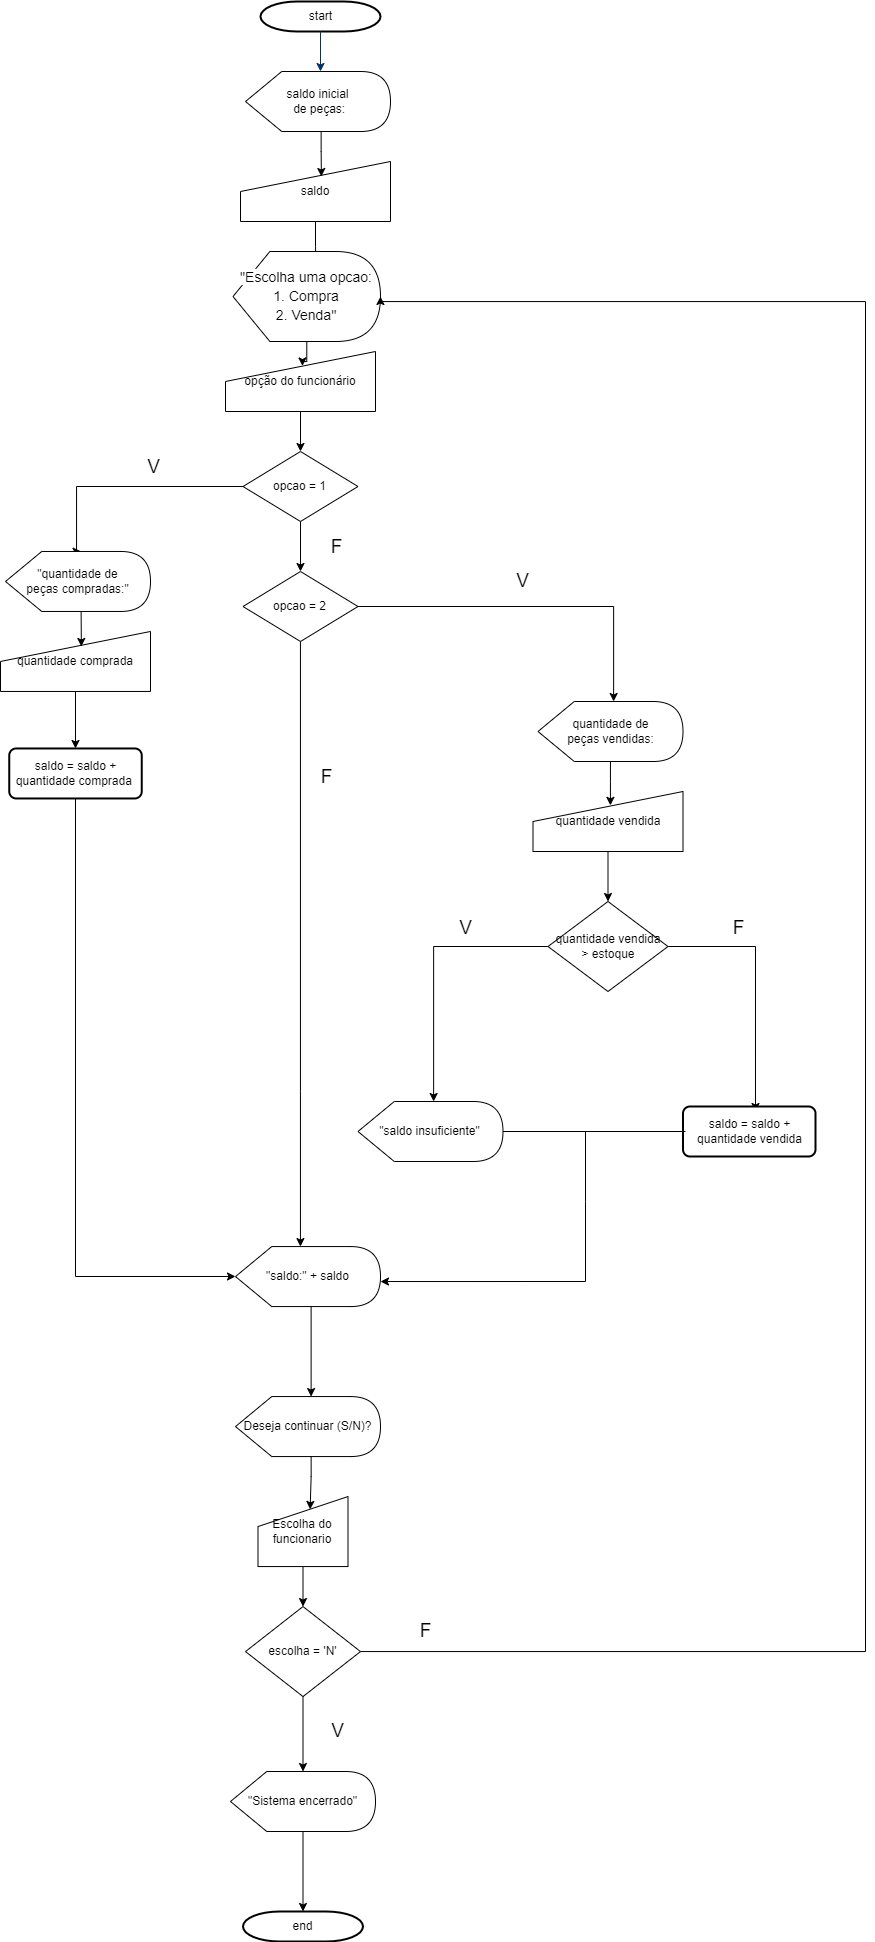

The diagram above was exported from draw.io. Its source (the exported page's mxGraphModel, read from the mxfile embedded in the PNG):
<mxGraphModel dx="1219" dy="713" grid="1" gridSize="10" guides="1" tooltips="1" connect="1" arrows="1" fold="1" page="1" pageScale="1" pageWidth="1169" pageHeight="827" background="none" math="0" shadow="0">
  <root>
    <mxCell id="0" />
    <mxCell id="1" parent="0" />
    <mxCell id="2" value="start" style="shape=mxgraph.flowchart.terminator;strokeWidth=2;gradientColor=none;gradientDirection=north;fontStyle=0;html=1;" parent="1" vertex="1">
      <mxGeometry x="260" y="60" width="120" height="30" as="geometry" />
    </mxCell>
    <mxCell id="7" style="fontStyle=1;strokeColor=#003366;strokeWidth=1;html=1;" parent="1" source="2" edge="1">
      <mxGeometry relative="1" as="geometry">
        <mxPoint x="320" y="130" as="targetPoint" />
      </mxGeometry>
    </mxCell>
    <mxCell id="26" value="" style="edgeStyle=elbowEdgeStyle;elbow=horizontal;exitX=0;exitY=0.5;exitPerimeter=0;entryX=0;entryY=0.5;entryPerimeter=0;fontStyle=1;strokeColor=#003366;strokeWidth=1;html=1;" parent="1" source="28" edge="1">
      <mxGeometry width="100" height="100" as="geometry">
        <mxPoint y="100" as="sourcePoint" />
        <mxPoint x="271" y="418.5" as="targetPoint" />
        <Array as="points">
          <mxPoint x="160" y="850" />
        </Array>
      </mxGeometry>
    </mxCell>
    <mxCell id="40" value="end" style="shape=mxgraph.flowchart.terminator;strokeWidth=2;gradientColor=none;gradientDirection=north;fontStyle=0;html=1;" parent="1" vertex="1">
      <mxGeometry x="242.5" y="1970" width="120" height="30" as="geometry" />
    </mxCell>
    <mxCell id="45" value="" style="edgeStyle=elbowEdgeStyle;elbow=horizontal;exitX=1;exitY=0.5;exitPerimeter=0;entryX=0.905;entryY=0.5;entryPerimeter=0;fontStyle=1;strokeColor=#003366;strokeWidth=1;html=1;" parent="1" target="34" edge="1">
      <mxGeometry width="100" height="100" as="geometry">
        <mxPoint x="380.5" y="1119.25" as="sourcePoint" />
        <mxPoint x="100" as="targetPoint" />
        <Array as="points">
          <mxPoint x="950" y="1320" />
        </Array>
      </mxGeometry>
    </mxCell>
    <mxCell id="54" value="" style="edgeStyle=elbowEdgeStyle;elbow=horizontal;exitX=0;exitY=0.5;exitPerimeter=0;entryX=0.095;entryY=0.5;entryPerimeter=0;fontStyle=1;strokeColor=#003366;strokeWidth=1;html=1;" parent="1" source="37" edge="1">
      <mxGeometry width="100" height="100" as="geometry">
        <mxPoint y="100" as="sourcePoint" />
        <mxPoint x="255.60500000000002" y="290" as="targetPoint" />
        <Array as="points">
          <mxPoint x="120" y="970" />
        </Array>
      </mxGeometry>
    </mxCell>
    <mxCell id="QkDp-pboHk4Na_2iRXT8-57" value="saldo inicial&lt;br&gt;&amp;nbsp;de peças:" style="shape=display;whiteSpace=wrap;html=1;" vertex="1" parent="1">
      <mxGeometry x="245" y="130" width="145" height="60" as="geometry" />
    </mxCell>
    <mxCell id="QkDp-pboHk4Na_2iRXT8-58" value="saldo" style="shape=manualInput;whiteSpace=wrap;html=1;" vertex="1" parent="1">
      <mxGeometry x="240" y="220" width="150" height="60" as="geometry" />
    </mxCell>
    <mxCell id="QkDp-pboHk4Na_2iRXT8-60" style="edgeStyle=orthogonalEdgeStyle;rounded=0;orthogonalLoop=1;jettySize=auto;html=1;exitX=0;exitY=0;exitDx=75.625;exitDy=60;exitPerimeter=0;entryX=0.539;entryY=0.25;entryDx=0;entryDy=0;entryPerimeter=0;" edge="1" parent="1" source="QkDp-pboHk4Na_2iRXT8-57" target="QkDp-pboHk4Na_2iRXT8-58">
      <mxGeometry relative="1" as="geometry" />
    </mxCell>
    <mxCell id="QkDp-pboHk4Na_2iRXT8-63" style="edgeStyle=orthogonalEdgeStyle;rounded=0;orthogonalLoop=1;jettySize=auto;html=1;exitX=0.5;exitY=1;exitDx=0;exitDy=0;entryX=0;entryY=0;entryDx=75.625;entryDy=0;entryPerimeter=0;" edge="1" parent="1" source="QkDp-pboHk4Na_2iRXT8-58">
      <mxGeometry relative="1" as="geometry">
        <mxPoint x="315.6249999999998" y="330" as="targetPoint" />
      </mxGeometry>
    </mxCell>
    <mxCell id="QkDp-pboHk4Na_2iRXT8-66" style="edgeStyle=orthogonalEdgeStyle;rounded=0;orthogonalLoop=1;jettySize=auto;html=1;exitX=0;exitY=0.5;exitDx=0;exitDy=0;entryX=0;entryY=0;entryDx=75.625;entryDy=0;entryPerimeter=0;" edge="1" parent="1" source="QkDp-pboHk4Na_2iRXT8-105" target="QkDp-pboHk4Na_2iRXT8-72">
      <mxGeometry relative="1" as="geometry">
        <mxPoint x="76" y="590" as="targetPoint" />
        <mxPoint x="240" y="360" as="sourcePoint" />
        <Array as="points">
          <mxPoint x="76" y="545" />
          <mxPoint x="76" y="610" />
        </Array>
      </mxGeometry>
    </mxCell>
    <mxCell id="QkDp-pboHk4Na_2iRXT8-67" value="V" style="edgeLabel;html=1;align=center;verticalAlign=middle;resizable=0;points=[];fontSize=19;" vertex="1" connectable="0" parent="QkDp-pboHk4Na_2iRXT8-66">
      <mxGeometry x="-0.2889" relative="1" as="geometry">
        <mxPoint x="-7" y="-20" as="offset" />
      </mxGeometry>
    </mxCell>
    <mxCell id="QkDp-pboHk4Na_2iRXT8-64" value="&lt;div style=&quot;font-size: 14px; line-height: 19px;&quot;&gt;&lt;span style=&quot;background-color: rgb(255, 255, 255);&quot;&gt;&quot;Escolha uma opcao:&lt;/span&gt;&lt;/div&gt;&lt;div style=&quot;font-size: 14px; line-height: 19px;&quot;&gt;&lt;span style=&quot;background-color: rgb(255, 255, 255);&quot;&gt;1. Compra&lt;/span&gt;&lt;/div&gt;&lt;div style=&quot;font-size: 14px; line-height: 19px;&quot;&gt;&lt;span style=&quot;background-color: rgb(255, 255, 255);&quot;&gt;2. Venda&quot;&lt;/span&gt;&lt;/div&gt;" style="shape=display;whiteSpace=wrap;html=1;align=center;" vertex="1" parent="1">
      <mxGeometry x="232.5" y="310" width="147.5" height="90" as="geometry" />
    </mxCell>
    <mxCell id="QkDp-pboHk4Na_2iRXT8-72" value="&quot;quantidade&amp;nbsp;de &lt;br&gt;peças compradas:&quot;" style="shape=display;whiteSpace=wrap;html=1;" vertex="1" parent="1">
      <mxGeometry x="5" y="609.97" width="145" height="60" as="geometry" />
    </mxCell>
    <mxCell id="QkDp-pboHk4Na_2iRXT8-76" style="edgeStyle=orthogonalEdgeStyle;rounded=0;orthogonalLoop=1;jettySize=auto;html=1;exitX=0.5;exitY=1;exitDx=0;exitDy=0;entryX=0.5;entryY=0;entryDx=0;entryDy=0;" edge="1" parent="1" source="QkDp-pboHk4Na_2iRXT8-73" target="QkDp-pboHk4Na_2iRXT8-75">
      <mxGeometry relative="1" as="geometry" />
    </mxCell>
    <mxCell id="QkDp-pboHk4Na_2iRXT8-73" value="quantidade comprada" style="shape=manualInput;whiteSpace=wrap;html=1;" vertex="1" parent="1">
      <mxGeometry y="689.97" width="150" height="60" as="geometry" />
    </mxCell>
    <mxCell id="QkDp-pboHk4Na_2iRXT8-74" style="edgeStyle=orthogonalEdgeStyle;rounded=0;orthogonalLoop=1;jettySize=auto;html=1;exitX=0;exitY=0;exitDx=75.625;exitDy=60;exitPerimeter=0;entryX=0.539;entryY=0.25;entryDx=0;entryDy=0;entryPerimeter=0;" edge="1" parent="1" source="QkDp-pboHk4Na_2iRXT8-72" target="QkDp-pboHk4Na_2iRXT8-73">
      <mxGeometry relative="1" as="geometry" />
    </mxCell>
    <mxCell id="QkDp-pboHk4Na_2iRXT8-86" style="edgeStyle=orthogonalEdgeStyle;rounded=0;orthogonalLoop=1;jettySize=auto;html=1;exitX=0.5;exitY=1;exitDx=0;exitDy=0;" edge="1" parent="1" source="QkDp-pboHk4Na_2iRXT8-75" target="QkDp-pboHk4Na_2iRXT8-87">
      <mxGeometry relative="1" as="geometry">
        <mxPoint x="234.99999999999977" y="1189.97" as="targetPoint" />
        <Array as="points">
          <mxPoint x="75" y="1335" />
        </Array>
      </mxGeometry>
    </mxCell>
    <mxCell id="QkDp-pboHk4Na_2iRXT8-75" value="saldo = saldo + quantidade comprada&amp;nbsp;" style="rounded=1;whiteSpace=wrap;html=1;absoluteArcSize=1;arcSize=14;strokeWidth=2;" vertex="1" parent="1">
      <mxGeometry x="8.75" y="806.97" width="132.5" height="50" as="geometry" />
    </mxCell>
    <mxCell id="QkDp-pboHk4Na_2iRXT8-78" value="F" style="edgeLabel;html=1;align=center;verticalAlign=middle;resizable=0;points=[];fontSize=19;" vertex="1" connectable="0" parent="1">
      <mxGeometry x="265" y="620" as="geometry">
        <mxPoint x="70" y="-15" as="offset" />
      </mxGeometry>
    </mxCell>
    <mxCell id="QkDp-pboHk4Na_2iRXT8-79" value="quantidade&amp;nbsp;de &lt;br&gt;peças vendidas:" style="shape=display;whiteSpace=wrap;html=1;" vertex="1" parent="1">
      <mxGeometry x="537.5" y="760" width="145" height="60" as="geometry" />
    </mxCell>
    <mxCell id="QkDp-pboHk4Na_2iRXT8-83" style="edgeStyle=orthogonalEdgeStyle;rounded=0;orthogonalLoop=1;jettySize=auto;html=1;exitX=0.5;exitY=1;exitDx=0;exitDy=0;entryX=0.5;entryY=0;entryDx=0;entryDy=0;" edge="1" parent="1" source="QkDp-pboHk4Na_2iRXT8-80" target="QkDp-pboHk4Na_2iRXT8-82">
      <mxGeometry relative="1" as="geometry" />
    </mxCell>
    <mxCell id="QkDp-pboHk4Na_2iRXT8-80" value="quantidade vendida" style="shape=manualInput;whiteSpace=wrap;html=1;" vertex="1" parent="1">
      <mxGeometry x="532.5" y="850" width="150" height="60" as="geometry" />
    </mxCell>
    <mxCell id="QkDp-pboHk4Na_2iRXT8-81" style="edgeStyle=orthogonalEdgeStyle;rounded=0;orthogonalLoop=1;jettySize=auto;html=1;entryX=0.516;entryY=0.231;entryDx=0;entryDy=0;entryPerimeter=0;" edge="1" parent="1" source="QkDp-pboHk4Na_2iRXT8-79" target="QkDp-pboHk4Na_2iRXT8-80">
      <mxGeometry relative="1" as="geometry" />
    </mxCell>
    <mxCell id="QkDp-pboHk4Na_2iRXT8-89" style="edgeStyle=orthogonalEdgeStyle;rounded=0;orthogonalLoop=1;jettySize=auto;html=1;exitX=1;exitY=0.5;exitDx=0;exitDy=0;entryX=0.547;entryY=0.1;entryDx=0;entryDy=0;entryPerimeter=0;" edge="1" parent="1" source="QkDp-pboHk4Na_2iRXT8-82" target="QkDp-pboHk4Na_2iRXT8-92">
      <mxGeometry relative="1" as="geometry">
        <mxPoint x="755" y="1160" as="targetPoint" />
        <Array as="points">
          <mxPoint x="755" y="1005" />
        </Array>
      </mxGeometry>
    </mxCell>
    <mxCell id="QkDp-pboHk4Na_2iRXT8-91" style="edgeStyle=orthogonalEdgeStyle;rounded=0;orthogonalLoop=1;jettySize=auto;html=1;entryX=0;entryY=0;entryDx=75.625;entryDy=0;entryPerimeter=0;" edge="1" parent="1" source="QkDp-pboHk4Na_2iRXT8-82" target="QkDp-pboHk4Na_2iRXT8-88">
      <mxGeometry relative="1" as="geometry">
        <mxPoint x="447.5" y="800.06" as="targetPoint" />
      </mxGeometry>
    </mxCell>
    <mxCell id="QkDp-pboHk4Na_2iRXT8-82" value="quantidade vendida &lt;br&gt;&amp;gt; estoque" style="rhombus;whiteSpace=wrap;html=1;" vertex="1" parent="1">
      <mxGeometry x="547.5" y="960" width="120" height="90" as="geometry" />
    </mxCell>
    <mxCell id="QkDp-pboHk4Na_2iRXT8-85" value="V" style="text;html=1;align=center;verticalAlign=middle;resizable=0;points=[];autosize=1;strokeColor=none;fillColor=none;fontSize=19;" vertex="1" parent="1">
      <mxGeometry x="502.5" y="620" width="40" height="40" as="geometry" />
    </mxCell>
    <mxCell id="QkDp-pboHk4Na_2iRXT8-87" value="&quot;saldo:&quot; + saldo" style="shape=display;whiteSpace=wrap;html=1;" vertex="1" parent="1">
      <mxGeometry x="235" y="1305.06" width="145" height="60" as="geometry" />
    </mxCell>
    <mxCell id="QkDp-pboHk4Na_2iRXT8-88" value="&quot;saldo insuficiente&quot;" style="shape=display;whiteSpace=wrap;html=1;" vertex="1" parent="1">
      <mxGeometry x="357.5" y="1160" width="145" height="60" as="geometry" />
    </mxCell>
    <mxCell id="QkDp-pboHk4Na_2iRXT8-90" value="F" style="text;html=1;align=center;verticalAlign=middle;resizable=0;points=[];autosize=1;strokeColor=none;fillColor=none;fontSize=19;" vertex="1" parent="1">
      <mxGeometry x="717.5" y="967" width="40" height="40" as="geometry" />
    </mxCell>
    <mxCell id="QkDp-pboHk4Na_2iRXT8-92" value="saldo = saldo + quantidade vendida" style="rounded=1;whiteSpace=wrap;html=1;absoluteArcSize=1;arcSize=14;strokeWidth=2;" vertex="1" parent="1">
      <mxGeometry x="682.5" y="1165" width="132.5" height="50" as="geometry" />
    </mxCell>
    <mxCell id="QkDp-pboHk4Na_2iRXT8-97" value="" style="endArrow=none;html=1;rounded=0;exitX=1;exitY=0.5;exitDx=0;exitDy=0;exitPerimeter=0;entryX=0.019;entryY=0.5;entryDx=0;entryDy=0;entryPerimeter=0;" edge="1" parent="1" source="QkDp-pboHk4Na_2iRXT8-88" target="QkDp-pboHk4Na_2iRXT8-92">
      <mxGeometry width="50" height="50" relative="1" as="geometry">
        <mxPoint x="687.5" y="1320" as="sourcePoint" />
        <mxPoint x="675" y="1190" as="targetPoint" />
      </mxGeometry>
    </mxCell>
    <mxCell id="QkDp-pboHk4Na_2iRXT8-98" value="" style="endArrow=classic;html=1;rounded=0;entryX=1;entryY=0.5;entryDx=0;entryDy=0;entryPerimeter=0;" edge="1" parent="1">
      <mxGeometry width="50" height="50" relative="1" as="geometry">
        <mxPoint x="585" y="1190" as="sourcePoint" />
        <mxPoint x="379.9999999999998" y="1340.03" as="targetPoint" />
        <Array as="points">
          <mxPoint x="585" y="1260" />
          <mxPoint x="585" y="1340" />
        </Array>
      </mxGeometry>
    </mxCell>
    <mxCell id="QkDp-pboHk4Na_2iRXT8-99" value="Deseja continuar (S/N)?" style="shape=display;whiteSpace=wrap;html=1;" vertex="1" parent="1">
      <mxGeometry x="235" y="1455.06" width="145" height="60" as="geometry" />
    </mxCell>
    <mxCell id="QkDp-pboHk4Na_2iRXT8-100" style="edgeStyle=orthogonalEdgeStyle;rounded=0;orthogonalLoop=1;jettySize=auto;html=1;exitX=0;exitY=0;exitDx=75.625;exitDy=60;exitPerimeter=0;entryX=0;entryY=0;entryDx=75.625;entryDy=0;entryPerimeter=0;" edge="1" parent="1" source="QkDp-pboHk4Na_2iRXT8-87" target="QkDp-pboHk4Na_2iRXT8-99">
      <mxGeometry relative="1" as="geometry" />
    </mxCell>
    <mxCell id="QkDp-pboHk4Na_2iRXT8-108" style="edgeStyle=orthogonalEdgeStyle;rounded=0;orthogonalLoop=1;jettySize=auto;html=1;entryX=0.5;entryY=0;entryDx=0;entryDy=0;" edge="1" parent="1" source="QkDp-pboHk4Na_2iRXT8-101" target="QkDp-pboHk4Na_2iRXT8-107">
      <mxGeometry relative="1" as="geometry" />
    </mxCell>
    <mxCell id="QkDp-pboHk4Na_2iRXT8-101" value="Escolha do funcionario" style="shape=manualInput;whiteSpace=wrap;html=1;" vertex="1" parent="1">
      <mxGeometry x="257.5" y="1555.06" width="90" height="70" as="geometry" />
    </mxCell>
    <mxCell id="QkDp-pboHk4Na_2iRXT8-102" style="edgeStyle=orthogonalEdgeStyle;rounded=0;orthogonalLoop=1;jettySize=auto;html=1;exitX=0;exitY=0;exitDx=75.625;exitDy=60;exitPerimeter=0;entryX=0.579;entryY=0.183;entryDx=0;entryDy=0;entryPerimeter=0;" edge="1" parent="1" source="QkDp-pboHk4Na_2iRXT8-99" target="QkDp-pboHk4Na_2iRXT8-101">
      <mxGeometry relative="1" as="geometry" />
    </mxCell>
    <mxCell id="QkDp-pboHk4Na_2iRXT8-106" style="edgeStyle=orthogonalEdgeStyle;rounded=0;orthogonalLoop=1;jettySize=auto;html=1;entryX=0.5;entryY=0;entryDx=0;entryDy=0;" edge="1" parent="1" source="QkDp-pboHk4Na_2iRXT8-103" target="QkDp-pboHk4Na_2iRXT8-105">
      <mxGeometry relative="1" as="geometry" />
    </mxCell>
    <mxCell id="QkDp-pboHk4Na_2iRXT8-103" value="opção do funcionário" style="shape=manualInput;whiteSpace=wrap;html=1;" vertex="1" parent="1">
      <mxGeometry x="225" y="410" width="150" height="60" as="geometry" />
    </mxCell>
    <mxCell id="QkDp-pboHk4Na_2iRXT8-104" style="edgeStyle=orthogonalEdgeStyle;rounded=0;orthogonalLoop=1;jettySize=auto;html=1;entryX=0.513;entryY=0.241;entryDx=0;entryDy=0;entryPerimeter=0;" edge="1" parent="1" source="QkDp-pboHk4Na_2iRXT8-64" target="QkDp-pboHk4Na_2iRXT8-103">
      <mxGeometry relative="1" as="geometry" />
    </mxCell>
    <mxCell id="QkDp-pboHk4Na_2iRXT8-114" value="" style="edgeStyle=orthogonalEdgeStyle;rounded=0;orthogonalLoop=1;jettySize=auto;html=1;" edge="1" parent="1" source="QkDp-pboHk4Na_2iRXT8-105" target="QkDp-pboHk4Na_2iRXT8-113">
      <mxGeometry relative="1" as="geometry" />
    </mxCell>
    <mxCell id="QkDp-pboHk4Na_2iRXT8-105" value="opcao = 1" style="rhombus;whiteSpace=wrap;html=1;" vertex="1" parent="1">
      <mxGeometry x="242.5" y="510" width="115" height="70" as="geometry" />
    </mxCell>
    <mxCell id="QkDp-pboHk4Na_2iRXT8-112" style="edgeStyle=orthogonalEdgeStyle;rounded=0;orthogonalLoop=1;jettySize=auto;html=1;exitX=1;exitY=0.5;exitDx=0;exitDy=0;entryX=1;entryY=0.5;entryDx=0;entryDy=0;entryPerimeter=0;" edge="1" parent="1" source="QkDp-pboHk4Na_2iRXT8-107" target="QkDp-pboHk4Na_2iRXT8-64">
      <mxGeometry relative="1" as="geometry">
        <mxPoint x="895" y="350" as="targetPoint" />
        <Array as="points">
          <mxPoint x="865" y="1710" />
          <mxPoint x="865" y="360" />
        </Array>
      </mxGeometry>
    </mxCell>
    <mxCell id="QkDp-pboHk4Na_2iRXT8-124" style="edgeStyle=orthogonalEdgeStyle;rounded=0;orthogonalLoop=1;jettySize=auto;html=1;" edge="1" parent="1" source="QkDp-pboHk4Na_2iRXT8-107" target="QkDp-pboHk4Na_2iRXT8-122">
      <mxGeometry relative="1" as="geometry" />
    </mxCell>
    <mxCell id="QkDp-pboHk4Na_2iRXT8-107" value="escolha = 'N'" style="rhombus;whiteSpace=wrap;html=1;" vertex="1" parent="1">
      <mxGeometry x="245" y="1665.06" width="115" height="90" as="geometry" />
    </mxCell>
    <mxCell id="QkDp-pboHk4Na_2iRXT8-110" value="F" style="text;html=1;align=center;verticalAlign=middle;resizable=0;points=[];autosize=1;strokeColor=none;fillColor=none;fontSize=19;" vertex="1" parent="1">
      <mxGeometry x="405" y="1670" width="40" height="40" as="geometry" />
    </mxCell>
    <mxCell id="QkDp-pboHk4Na_2iRXT8-111" value="V" style="text;html=1;align=center;verticalAlign=middle;resizable=0;points=[];autosize=1;strokeColor=none;fillColor=none;fontSize=19;" vertex="1" parent="1">
      <mxGeometry x="317.5" y="1770" width="40" height="40" as="geometry" />
    </mxCell>
    <mxCell id="QkDp-pboHk4Na_2iRXT8-119" style="edgeStyle=orthogonalEdgeStyle;rounded=0;orthogonalLoop=1;jettySize=auto;html=1;" edge="1" parent="1" source="QkDp-pboHk4Na_2iRXT8-113" target="QkDp-pboHk4Na_2iRXT8-87">
      <mxGeometry relative="1" as="geometry">
        <Array as="points">
          <mxPoint x="300" y="1150" />
          <mxPoint x="300" y="1150" />
        </Array>
      </mxGeometry>
    </mxCell>
    <mxCell id="QkDp-pboHk4Na_2iRXT8-113" value="opcao = 2" style="rhombus;whiteSpace=wrap;html=1;" vertex="1" parent="1">
      <mxGeometry x="242.5" y="630" width="115" height="70" as="geometry" />
    </mxCell>
    <mxCell id="QkDp-pboHk4Na_2iRXT8-117" value="F" style="edgeLabel;html=1;align=center;verticalAlign=middle;resizable=0;points=[];fontSize=19;" vertex="1" connectable="0" parent="1">
      <mxGeometry x="255" y="850" as="geometry">
        <mxPoint x="70" y="-15" as="offset" />
      </mxGeometry>
    </mxCell>
    <mxCell id="QkDp-pboHk4Na_2iRXT8-120" style="edgeStyle=orthogonalEdgeStyle;rounded=0;orthogonalLoop=1;jettySize=auto;html=1;exitX=1;exitY=0.5;exitDx=0;exitDy=0;entryX=0;entryY=0;entryDx=75.625;entryDy=0;entryPerimeter=0;" edge="1" parent="1" source="QkDp-pboHk4Na_2iRXT8-113" target="QkDp-pboHk4Na_2iRXT8-79">
      <mxGeometry relative="1" as="geometry" />
    </mxCell>
    <mxCell id="QkDp-pboHk4Na_2iRXT8-121" value="V" style="text;html=1;align=center;verticalAlign=middle;resizable=0;points=[];autosize=1;strokeColor=none;fillColor=none;fontSize=19;" vertex="1" parent="1">
      <mxGeometry x="445" y="967" width="40" height="40" as="geometry" />
    </mxCell>
    <mxCell id="QkDp-pboHk4Na_2iRXT8-125" value="" style="edgeStyle=orthogonalEdgeStyle;rounded=0;orthogonalLoop=1;jettySize=auto;html=1;" edge="1" parent="1" source="QkDp-pboHk4Na_2iRXT8-122" target="40">
      <mxGeometry relative="1" as="geometry" />
    </mxCell>
    <mxCell id="QkDp-pboHk4Na_2iRXT8-122" value="&quot;Sistema encerrado&quot;" style="shape=display;whiteSpace=wrap;html=1;" vertex="1" parent="1">
      <mxGeometry x="230" y="1830" width="145" height="60" as="geometry" />
    </mxCell>
  </root>
</mxGraphModel>